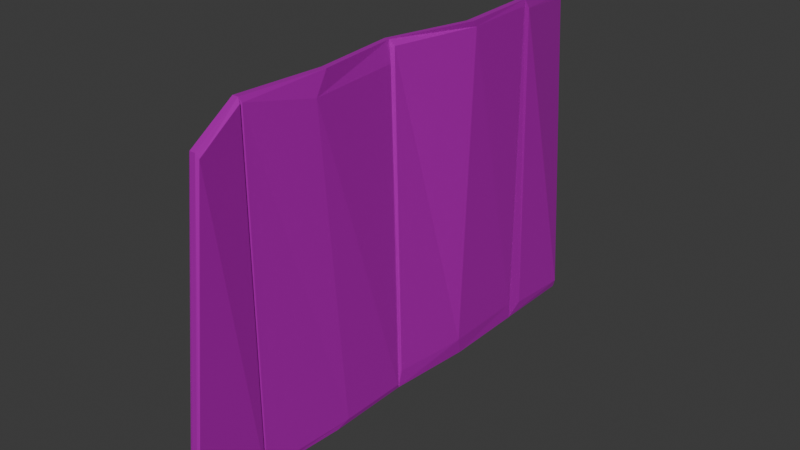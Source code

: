 # Source: ZinkPlate.blend  (saved by Blender 5.1.29; exported with 4.5.12 LTS)
import bpy
from mathutils import Matrix  # noqa: F401  (used for matrix-valued properties, if any)

bpy.ops.wm.read_factory_settings(use_empty=True)
scene = bpy.context.scene
scene.name = 'Scene'

# ---- collections
col_collection = bpy.data.collections.new('Collection'); scene.collection.children.link(col_collection)

# ---- images (referenced by path relative to the original .blend; pixels are not part of the script)
import os
ASSET_DIR = os.environ.get("B2B_ASSET_DIR", "")  # directory of the original .blend (textures are referenced by path, not embedded)
HERE = os.path.dirname(os.path.abspath(__file__))  # packed textures are extracted next to this script under _unpacked/

def load_image(name, relpath, width, height, colorspace="sRGB"):
    """Load a texture the original file referenced (path relative to the .blend, or extracted next to this script)."""
    p = next((c for c in (os.path.join(HERE, relpath), os.path.join(ASSET_DIR, relpath)) if relpath and os.path.exists(c)), "")
    if p:
        img = bpy.data.images.load(p, check_existing=True)
        img.name = name
    else:  # same state as the original file: an image datablock whose file is absent (Cycles renders it pink)
        img = bpy.data.images.new(name, width, height)
        img.source = "FILE"
        img.filepath = "//" + (relpath or name)
    img.colorspace_settings.name = colorspace
    return img
img_zinkplate = load_image('ZinkPlate', 'ZinkPlate.png', 1024, 1024, 'sRGB')

# ---- materials (node trees are filled in below, after node groups)
mat_material = bpy.data.materials.new('Material')
mat_material.alpha_threshold = 0.0
mat_material.use_backface_culling_lightprobe_volume = False
mat_material.roughness = 0.5
mat_material.line_color = (0.0, 0.0, 0.0, 1.0)

# ---- material node trees
mat_material.use_nodes = True; mat_material.node_tree.nodes.clear()
_N = mat_material.node_tree.nodes; _L = mat_material.node_tree.links
n0 = _N.new('ShaderNodeOutputMaterial'); n0.name = 'Material Output'; n0.location = (200, 100)
n1 = _N.new('ShaderNodeBsdfPrincipled'); n1.name = 'Principled BSDF'; n1.location = (-200, 100)
n1.inputs[1].default_value = 0.6254
n1.inputs[2].default_value = 0.352
n2 = _N.new('ShaderNodeTexVoronoi'); n2.name = 'Voronoi Texture'; n2.location = (-771, 68)
n2.width = 155
n2.inputs[2].default_value = 5.8
n2.inputs[3].default_value = 14.9
n2.inputs[4].default_value = 0.3128
n3 = _N.new('ShaderNodeTexNoise'); n3.name = 'Noise Texture'; n3.location = (-959, 71)
n3.width = 145
n3.inputs[2].default_value = 3.5
n3.inputs[3].default_value = 11.1
n3.inputs[4].default_value = 0.7926
n4 = _N.new('ShaderNodeValToRGB'); n4.name = 'Color Ramp'; n4.location = (-547, 73)
while len(n4.color_ramp.elements) > 1: n4.color_ramp.elements.remove(n4.color_ramp.elements[-1])
n4.color_ramp.elements[0].position = 0.2689; n4.color_ramp.elements[0].color = (0.05224, 0.01574, 0.009525, 1.0)
_e = n4.color_ramp.elements.new(1.0); _e.color = (0.2409, 0.1381, 0.1263, 1.0)
n5 = _N.new('ShaderNodeTexImage'); n5.name = 'Image Texture'; n5.location = (-547, 339)
n5.image = img_zinkplate
_L.new(n1.outputs[0], n0.inputs[0])
_L.new(n3.outputs[0], n2.inputs[0])
_L.new(n2.outputs[0], n4.inputs[0])
_L.new(n5.outputs[0], n1.inputs[0])
n0.is_active_output = True

# ---- world
world_world = bpy.data.worlds.new('World'); scene.world = world_world
world_world.use_nodes = True; world_world.node_tree.nodes.clear()
_N = world_world.node_tree.nodes; _L = world_world.node_tree.links
n0 = _N.new('ShaderNodeOutputWorld'); n0.name = 'World Output'; n0.location = (200, 100)
n1 = _N.new('ShaderNodeBackground'); n1.name = 'Background'; n1.location = (-200, 100)
n1.inputs[0].default_value = (0.05088, 0.05088, 0.05088, 1.0)
_L.new(n1.outputs[0], n0.inputs[0])
n0.is_active_output = True
world_world.color = (0.05088, 0.05088, 0.05088)
world_world.sun_shadow_jitter_overblur = 0.0

# ---- meshes
me_cube_001 = bpy.data.meshes.new('Cube.001')
me_cube_001.from_pydata([(1.034, -1.0, -1.0), (1.034, -1.0, 1.0), (1.766, 0.969, -1.0), (1.801, 0.969, 1.0), (1.369, -1.0, -1.0), (1.369, -1.0, 1.0), (1.851, 1.0, -1.0), (2.136, 1.0, 1.0), (1.516, 2.0, 1.0), (1.516, 2.0, -1.0), (1.851, 2.0, -1.0), (1.851, 2.0, 1.0), (0.6648, -2.0, -1.0), (0.6648, -2.0, 1.0), (1.0, -2.0, 1.0), (1.0, -2.0, -1.0), (0.805, 0.0, -1.0), (0.49, 0.0, 1.0), (1.369, 0.0, -1.0), (0.7809, 0.0, 1.0), (2.121, 1.057, 0.9648), (1.97, 0.9385, -0.8958), (1.438, 0.03267, -0.8962), (1.903, 1.963, 0.9652), (1.903, 1.963, -0.8962), (0.9893, 0.03267, 0.9652), (0.996, -0.03037, 0.8841), (1.434, -1.152, 0.881), (1.456, -0.8515, -0.9683), (1.086, -1.973, 0.9714), (1.086, -1.973, -0.9714), (1.445, -0.03037, -0.9714), (0.3846, 0.02569, -0.8497), (0.8545, -0.9618, -0.8502), (0.8545, -0.9618, 0.8865), (0.2675, -0.0867, 0.9308), (1.553, 0.8162, 0.9313), (1.553, 0.8162, -0.9313), (0.5549, -1.791, -0.9303), (0.4661, -1.622, 0.8855), (1.386, 1.114, 0.8424), (1.386, 1.114, -0.9407), (1.368, 1.959, 0.8424), (1.405, 1.981, -0.9406), (0.6648, -2.877, -1.0), (1.028, -2.564, 0.8487), (1.363, -2.564, 0.8487), (1.0, -2.877, -1.0), (0.6494, 3.0, 0.9153), (1.516, 3.0, -1.0), (1.851, 3.0, -1.0), (0.9846, 3.0, 0.9153), (1.368, 2.031, 0.9381), (1.368, 2.031, -0.9381), (0.5015, 2.969, 0.8534), (1.368, 2.969, -0.9381), (1.925, 2.063, 0.9439), (1.977, 2.177, -0.9247), (1.042, 2.985, 0.8852), (1.992, 2.993, -0.9506), (1.159, -2.013, 0.9738), (1.159, -2.013, -0.9738), (1.522, -2.551, 0.8225), (1.159, -2.864, -0.9738), (0.5443, -2.012, -0.9548), (0.5443, -2.012, 0.9758), (0.5443, -2.865, -0.9548), (0.9077, -2.552, 0.8245)], [], [(0, 12, 38, 33), (3, 7, 11, 8), (18, 19, 26, 31), (5, 1, 13, 14), (16, 18, 4, 0), (19, 17, 1, 5), (8, 11, 51, 48), (9, 2, 41, 43), (10, 11, 23, 24), (6, 2, 9, 10), (12, 15, 47, 44), (5, 14, 29, 27), (1, 17, 35, 34), (0, 4, 15, 12), (7, 3, 17, 19), (2, 6, 18, 16), (6, 10, 24, 21), (12, 13, 39, 38), (20, 21, 24, 23), (21, 20, 25, 22), (7, 19, 25, 20), (18, 6, 21, 22), (11, 7, 20, 23), (19, 18, 22, 25), (31, 26, 27, 28), (28, 27, 29, 30), (14, 15, 30, 29), (4, 18, 31, 28), (19, 5, 27, 26), (15, 4, 28, 30), (32, 35, 36, 37), (34, 33, 38, 39), (33, 34, 35, 32), (3, 2, 37, 36), (2, 16, 32, 37), (13, 1, 34, 39), (17, 3, 36, 35), (16, 0, 33, 32), (41, 40, 42, 43), (2, 3, 40, 41), (8, 9, 43, 42), (3, 8, 42, 40), (47, 46, 45, 44), (45, 13, 65, 67), (14, 13, 45, 46), (47, 15, 61, 63), (49, 48, 51, 50), (8, 48, 54, 52), (51, 11, 56, 58), (10, 9, 49, 50), (53, 52, 54, 55), (9, 8, 52, 53), (49, 9, 53, 55), (48, 49, 55, 54), (56, 57, 59, 58), (11, 10, 57, 56), (10, 50, 59, 57), (50, 51, 58, 59), (61, 60, 62, 63), (14, 46, 62, 60), (15, 14, 60, 61), (46, 47, 63, 62), (65, 64, 66, 67), (13, 12, 64, 65), (44, 45, 67, 66), (12, 44, 66, 64)])
_uv = me_cube_001.uv_layers.new(name='UVMap')
_uv.uv.foreach_set('vector', [0.2935, 0.2474, 0.3132, 0.112, 0.3329, 0.1351, 0.3177, 0.2471, 0.04225, 0.2516, -2.866e-08, 0.2452, 0.0454, 0.1198, 0.08794, 0.1224, 0.9616, 0.2629, 0.9616, -1.793e-08, 0.9798, 0.01915, 0.9691, 0.2606, 0.07872, 0.5059, 0.1213, 0.5084, 0.1589, 0.6386, 0.1163, 0.6361, 0.349, 0.3669, 0.2782, 0.3819, 0.2515, 0.2563, 0.2935, 0.2474, 0.1627, 0.3828, 0.1996, 0.385, 0.1213, 0.5084, 0.07872, 0.5059, 0.08794, 0.1224, 0.0454, 0.1198, 0.1662, -7.051e-08, 0.2087, 0.002503, 0.3132, 0.6371, 0.2543, 0.5142, 0.3061, 0.5222, 0.3269, 0.6316, 0.6575, 0.2564, 0.6575, 7.695e-09, 0.6639, 0.004758, 0.6639, 0.2434, 0.2444, 0.5204, 0.2543, 0.5142, 0.3132, 0.6371, 0.2711, 0.646, 0.3132, 0.112, 0.2711, 0.1209, 0.2477, 0.01073, 0.2898, 0.001797, 0.07872, 0.5059, 0.1163, 0.6361, 0.1062, 0.6324, 0.07122, 0.5264, 0.1213, 0.5084, 0.1996, 0.385, 0.2282, 0.3986, 0.1464, 0.5064, 0.2935, 0.2474, 0.2515, 0.2563, 0.2711, 0.1209, 0.3132, 0.112, -2.866e-08, 0.2452, 0.04225, 0.2516, 0.1996, 0.385, 0.1627, 0.3828, 0.2543, 0.5142, 0.2444, 0.5204, 0.2782, 0.3819, 0.349, 0.3669, 0.781, 0.2544, 0.6575, 0.2564, 0.6639, 0.2434, 0.7928, 0.2417, 0.7469, 1.0, 0.7469, 0.7433, 0.8012, 0.7577, 0.7769, 0.9909, 0.7834, 0.004521, 0.7928, 0.2417, 0.6639, 0.2434, 0.6639, 0.004758, 0.4375, 0.7553, 0.404, 0.5177, 0.569, 0.5198, 0.5241, 0.7611, 0.4031, 0.514, 0.5958, 0.514, 0.569, 0.5198, 0.404, 0.5177, 0.2782, 0.3819, 0.2444, 0.5204, 0.2282, 0.5156, 0.2708, 0.3876, 0.6575, 7.695e-09, 0.791, -7.208e-11, 0.7834, 0.004521, 0.6639, 0.004758, 0.5958, 0.514, 0.5341, 0.7742, 0.5241, 0.7611, 0.569, 0.5198, 0.4302, 0.2574, 0.4144, 0.01635, 0.5683, 0.01759, 0.532, 0.2555, 0.532, 0.2555, 0.5683, 0.01759, 0.6575, 0.001823, 0.6575, 0.2509, 0.9928, 0.514, 0.9928, 0.7696, 0.9814, 0.7658, 0.9814, 0.5175, 0.2515, 0.2563, 0.2782, 0.3819, 0.268, 0.3801, 0.2447, 0.2772, 0.4031, 0.0, 0.5473, 0.002186, 0.5683, 0.01759, 0.4144, 0.01635, 0.2711, 0.1209, 0.2515, 0.2563, 0.2447, 0.2772, 0.2612, 0.1265, 0.4267, 0.4967, 0.4031, 0.2684, 0.6033, 0.2667, 0.607, 0.5054, 0.188, 0.7127, 0.1882, 0.9353, 0.1041, 0.9412, 0.1041, 0.7098, 0.7469, 0.7386, 0.7552, 0.5158, 0.8865, 0.514, 0.8865, 0.7433, 0.6405, 0.2574, 0.6405, 0.514, 0.607, 0.5054, 0.6033, 0.2667, 0.2543, 0.5142, 0.349, 0.3669, 0.4031, 0.3586, 0.2772, 0.4892, 0.1589, 0.6386, 0.1213, 0.5084, 0.1464, 0.5064, 0.1896, 0.5934, 0.4334, 0.2589, 0.6405, 0.2574, 0.6033, 0.2667, 0.4031, 0.2684, 0.349, 0.3669, 0.2935, 0.2474, 0.3177, 0.2471, 0.4031, 0.3586, -1.317e-08, 0.9387, 6.834e-09, 0.7098, 0.103, 0.7109, 0.1041, 0.9399, 0.8012, 0.9989, 0.8012, 0.7433, 0.8505, 0.7617, 0.8465, 0.9895, 0.2271, 0.7098, 0.2271, 0.9662, 0.2134, 0.9589, 0.2078, 0.7303, 0.04225, 0.2516, 0.08794, 0.1224, 0.1091, 0.1308, 0.09894, 0.2384, 0.9057, 0.7602, 0.9072, 0.5151, 0.9488, 0.5238, 0.9473, 0.7689, 0.1101, 0.7098, 0.1589, 0.6386, 0.1745, 0.6414, 0.126, 0.7095, 0.1163, 0.6361, 0.1589, 0.6386, 0.1101, 0.7098, 0.06759, 0.7073, 0.2477, 0.01073, 0.2711, 0.1209, 0.251, 0.1234, 0.2282, 0.01654, 0.9096, 0.2616, 0.923, 0.0003842, 0.958, 0.01533, 0.9446, 0.2765, 0.08794, 0.1224, 0.2087, 0.002503, 0.2282, 0.008394, 0.1081, 0.1204, 0.1662, -7.051e-08, 0.0454, 0.1198, 0.03767, 0.112, 0.1592, 0.001899, 0.2711, 0.646, 0.3132, 0.6371, 0.3399, 0.7627, 0.2978, 0.7716, 0.61, 0.7544, 0.5958, 0.514, 0.7469, 0.514, 0.7234, 0.7489, 0.9633, 0.7696, 0.9633, 0.514, 0.9814, 0.5212, 0.9814, 0.761, 0.3399, 0.7627, 0.3132, 0.6371, 0.3328, 0.6369, 0.3579, 0.7547, 0.923, 0.0003842, 0.9096, 0.2616, 0.896, 0.2468, 0.9027, -1.223e-08, 0.7854, 0.2574, 0.7681, 0.4973, 0.6678, 0.5003, 0.6405, 0.2574, 0.2078, 0.7098, 0.2078, 0.9655, 0.1882, 0.9539, 0.1973, 0.7164, 0.2711, 0.646, 0.2978, 0.7716, 0.2801, 0.7744, 0.2603, 0.6715, 0.9446, 0.2765, 0.958, 0.01533, 0.9616, 0.02093, 0.9616, 0.2769, 0.7854, 0.5071, 0.7854, 0.2574, 0.8646, 0.2784, 0.8905, 0.5054, 0.1163, 0.6361, 0.06759, 0.7073, 0.04804, 0.7048, 0.09653, 0.637, 0.9798, 0.2564, 0.9798, 0.0, 0.997, 0.002704, 0.997, 0.2524, 0.9072, 0.5151, 0.9057, 0.7602, 0.8865, 0.7526, 0.8865, 0.514, 0.8933, -4.852e-09, 0.896, 0.2478, 0.7928, 0.2478, 0.8126, 0.02092, 0.9942, 0.2564, 0.9942, 0.5128, 0.9798, 0.5073, 0.9798, 0.2598, 0.9473, 0.7689, 0.9488, 0.5238, 0.9628, 0.5297, 0.9633, 0.7662, 0.3132, 0.112, 0.2898, 0.001797, 0.3054, 6.102e-08, 0.3282, 0.1071])
me_cube_001.materials.append(mat_material)
me_cube_001.update()

# ---- objects
ob_cube = bpy.data.objects.new('Cube', me_cube_001)

# ---- transforms, parenting, visibility, modifiers, constraints
ob_cube.location = (0.0, 0.0, 0.0)
ob_cube.scale = (0.2, 1.0, 2.0)

# ---- collection membership
col_collection.objects.link(ob_cube)

# ---- scene / render settings (as saved in the file)
scene.frame_start = 1; scene.frame_end = 250; scene.frame_set(1)
scene.render.engine = 'CYCLES'
scene.render.bake_bias = 0.0
scene.render.bake_samples = 0
scene.cycles.samples = 600
scene.cycles.sampling_pattern = 'TABULATED_SOBOL'
scene.cycles.bake_type = 'DIFFUSE'
scene.eevee.use_volume_custom_range = False
bpy.context.view_layer.update()

# ---- added for rendering (the .blend has no active camera and no usable light): camera, sun
cam_auto = bpy.data.cameras.new('AutoCamera')
cam_auto.lens = 50.0
cam_auto.sensor_width = 36.0
cam_auto.clip_end = 1000.0
ob_auto_camera = bpy.data.objects.new('AutoCamera', cam_auto)
scene.collection.objects.link(ob_auto_camera)
ob_auto_camera.location = (6.82699, -7.84252, 5.26932)
ob_auto_camera.rotation_euler = (1.09748, -7.21219e-08, 0.694738)
scene.camera = ob_auto_camera
light_auto_sun = bpy.data.lights.new('AutoSun', 'SUN')
light_auto_sun.energy = 3.0
light_auto_sun.angle = 0.0523599
ob_auto_sun = bpy.data.objects.new('AutoSun', light_auto_sun)
scene.collection.objects.link(ob_auto_sun)
ob_auto_sun.rotation_euler = (0.872665, 0.174533, 0.523599)
bpy.context.view_layer.update()
